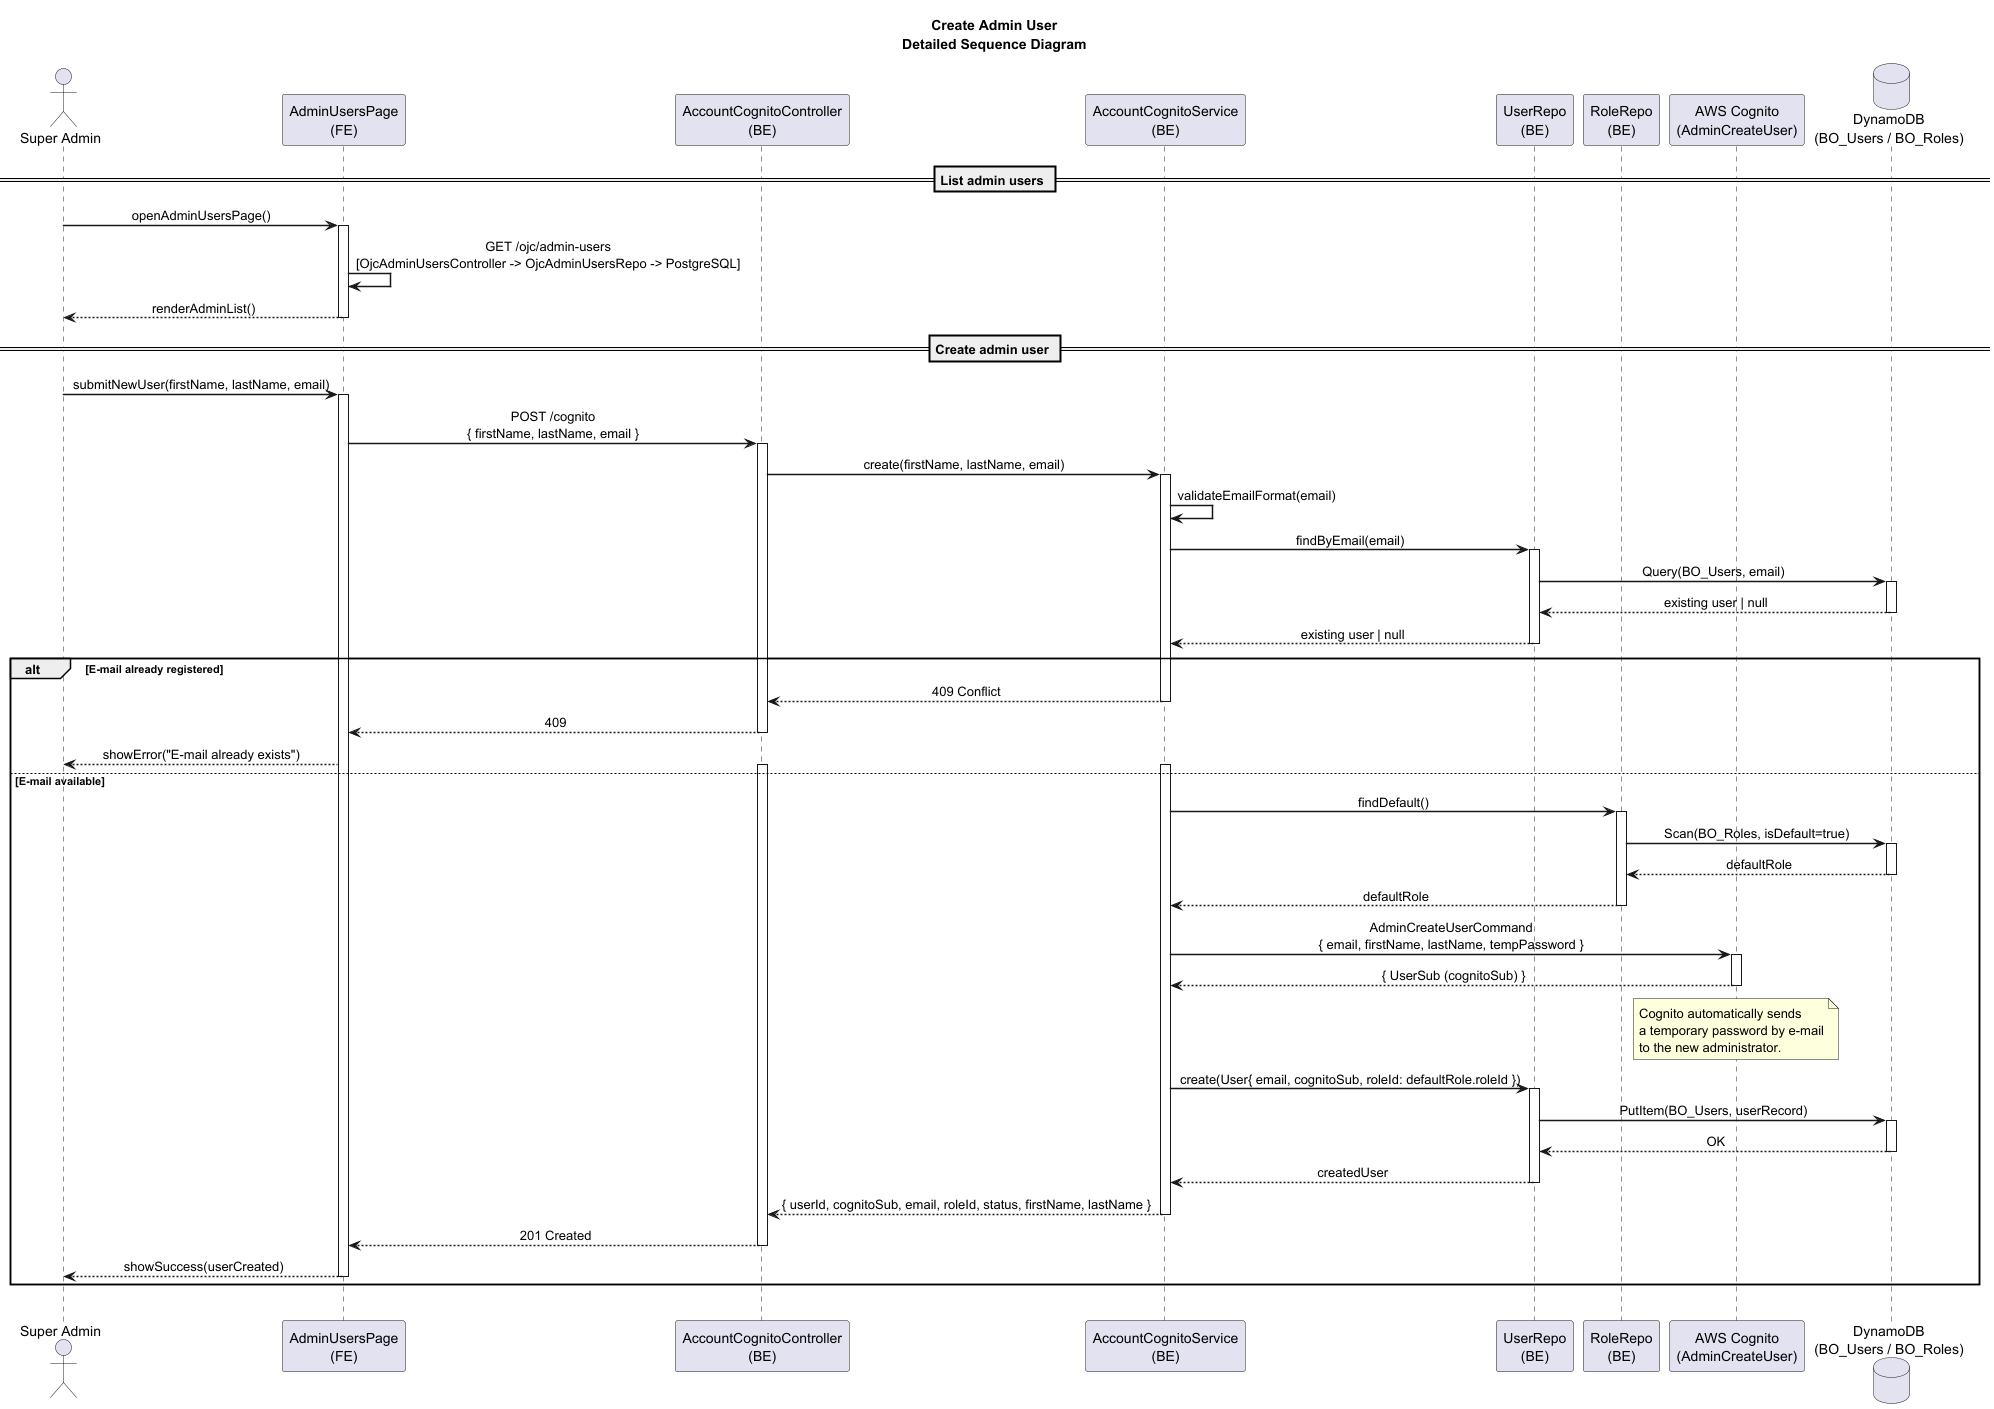

The diagram above was rendered by PlantUML. Its source (embedded in the PNG):
@startuml BOSH-12_SSD_Full
title Create Admin User\nDetailed Sequence Diagram

skinparam sequenceMessageAlign center
skinparam sequenceArrowThickness 1.5

actor "Super Admin" as SA
participant "AdminUsersPage\n(FE)" as PAGE
participant "AccountCognitoController\n(BE)" as CTRL
participant "AccountCognitoService\n(BE)" as SVC
participant "UserRepo\n(BE)" as UREP
participant "RoleRepo\n(BE)" as RREP
participant "AWS Cognito\n(AdminCreateUser)" as COG
database "DynamoDB\n(BO_Users / BO_Roles)" as DDB

== List admin users ==
SA -> PAGE : openAdminUsersPage()
activate PAGE
PAGE -> PAGE : GET /ojc/admin-users\n[OjcAdminUsersController -> OjcAdminUsersRepo -> PostgreSQL]
PAGE --> SA : renderAdminList()
deactivate PAGE

== Create admin user ==
SA -> PAGE : submitNewUser(firstName, lastName, email)
activate PAGE
PAGE -> CTRL : POST /cognito\n{ firstName, lastName, email }
activate CTRL

CTRL -> SVC : create(firstName, lastName, email)
activate SVC
SVC -> SVC : validateEmailFormat(email)

SVC -> UREP : findByEmail(email)
activate UREP
UREP -> DDB : Query(BO_Users, email)
activate DDB
DDB --> UREP : existing user | null
deactivate DDB
UREP --> SVC : existing user | null
deactivate UREP

alt E-mail already registered
    SVC --> CTRL : 409 Conflict
    deactivate SVC
    CTRL --> PAGE : 409
    deactivate CTRL
    PAGE --> SA : showError("E-mail already exists")


else E-mail available
    activate SVC
    activate CTRL

    SVC -> RREP : findDefault()
    activate RREP
    RREP -> DDB : Scan(BO_Roles, isDefault=true)
    activate DDB
    DDB --> RREP : defaultRole
    deactivate DDB
    RREP --> SVC : defaultRole
    deactivate RREP

    SVC -> COG : AdminCreateUserCommand\n{ email, firstName, lastName, tempPassword }
    activate COG
    COG --> SVC : { UserSub (cognitoSub) }
    deactivate COG

    note over COG
      Cognito automatically sends
      a temporary password by e-mail
      to the new administrator.
    end note

    SVC -> UREP : create(User{ email, cognitoSub, roleId: defaultRole.roleId })
    activate UREP
    UREP -> DDB : PutItem(BO_Users, userRecord)
    activate DDB
    DDB --> UREP : OK
    deactivate DDB
    UREP --> SVC : createdUser
    deactivate UREP

    SVC --> CTRL : { userId, cognitoSub, email, roleId, status, firstName, lastName }
    deactivate SVC
    CTRL --> PAGE : 201 Created
    deactivate CTRL
    PAGE --> SA : showSuccess(userCreated)
    deactivate PAGE
end
||20||

@enduml